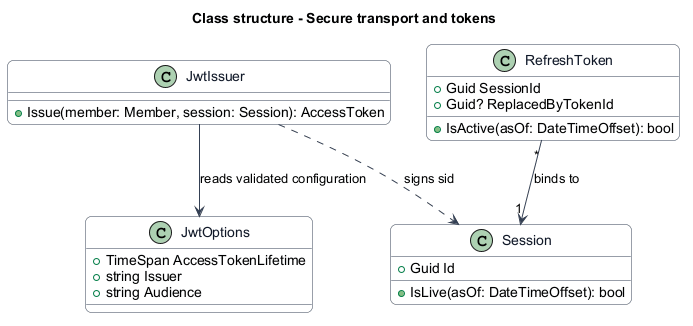

The diagram above was rendered by PlantUML. Its source (embedded in the PNG):
@startuml
skinparam backgroundColor #FFFFFF
skinparam shadowing false
skinparam roundcorner 12
skinparam defaultFontName Arial
skinparam ArrowColor #344054
skinparam rectangle {
  BorderColor #344054
  FontColor #101828
}
skinparam package {
  BorderColor #667085
  FontColor #101828
  BackgroundColor #F9FAFB
}
skinparam class {
  BorderColor #344054
  FontColor #101828
  BackgroundColor #F9FAFB
}
title Class structure - Secure transport and tokens
class JwtOptions {
  +TimeSpan AccessTokenLifetime
  +string Issuer
  +string Audience
}
class JwtIssuer {
  +Issue(member: Member, session: Session): AccessToken
}
class RefreshToken {
  +Guid SessionId
  +Guid? ReplacedByTokenId
  +IsActive(asOf: DateTimeOffset): bool
}
class Session {
  +Guid Id
  +IsLive(asOf: DateTimeOffset): bool
}
JwtIssuer --> JwtOptions : reads validated configuration
JwtIssuer ..> Session : signs sid
RefreshToken "*" --> "1" Session : binds to
@enduml